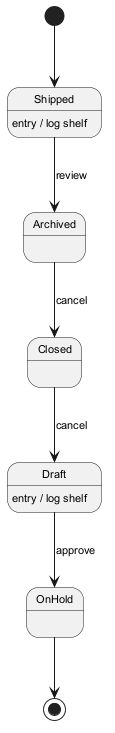

The diagram above was rendered by PlantUML. Its source (embedded in the PNG):
@startuml
skinparam backgroundColor #FFFFFF
skinparam classBackgroundColor #F3E5F5
skinparam classBorderColor #6A1B9A
skinparam defaultFontSize 11
[*] --> Shipped
Shipped --> Archived : review
Shipped : entry / log shelf
Archived --> Closed : cancel
Closed --> Draft : cancel
Draft --> OnHold : approve
Draft : entry / log shelf
OnHold --> [*]
@enduml